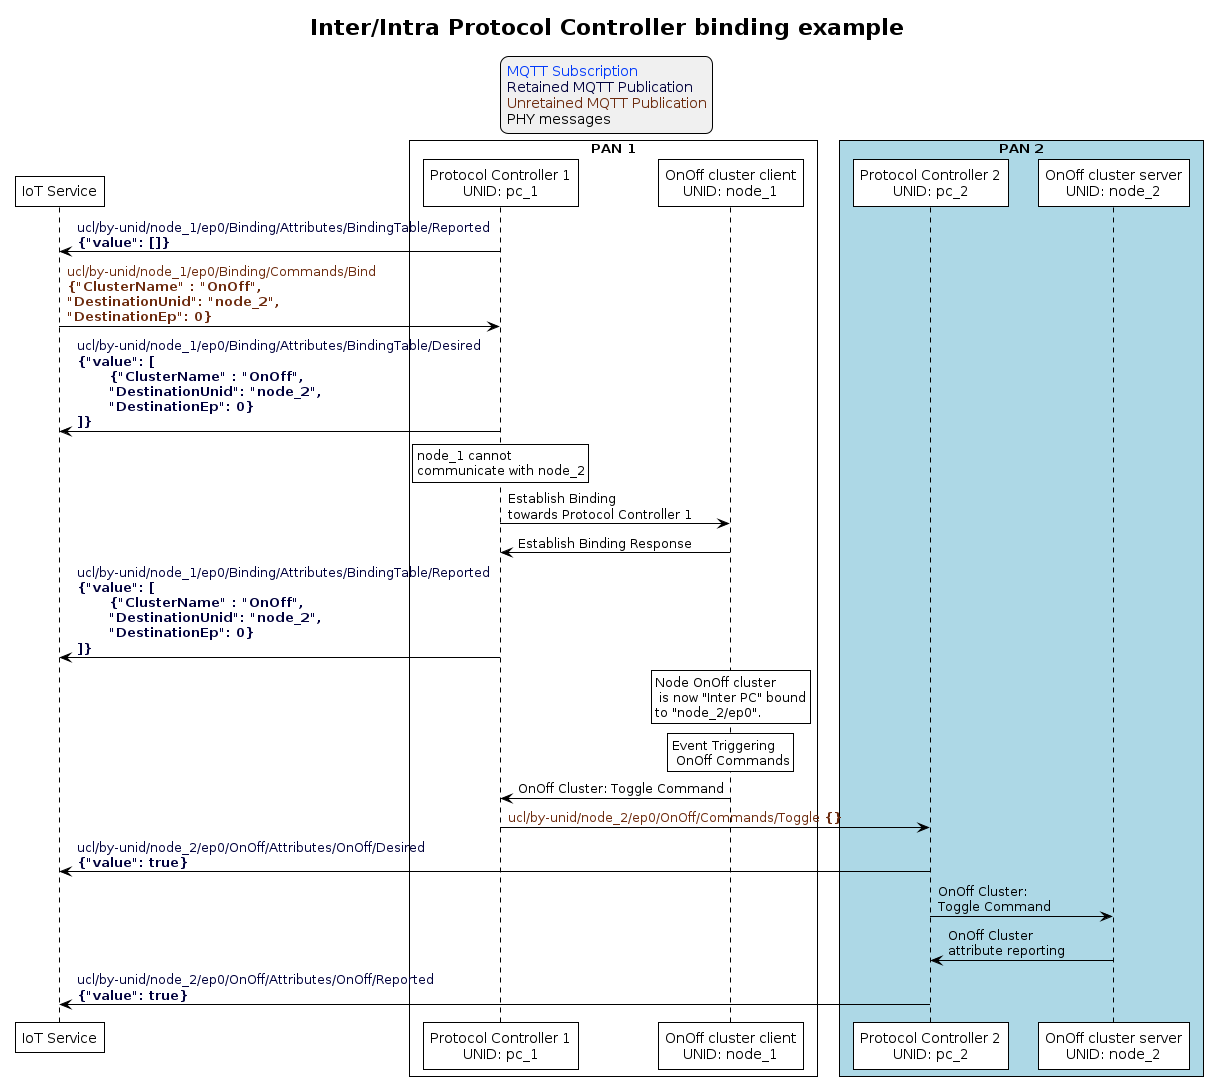

The diagram above was rendered by PlantUML. Its source (embedded in the PNG):
@startuml inline_umlgraph_28.png
' Allows simultaneous transmissions
!pragma teoz true

' Style for the diagram
!theme plain
skinparam LegendBackgroundColor #F0F0F0

title Inter/Intra Protocol Controller binding example

legend top
<font color=#0039FB>MQTT Subscription</font>
<font color=#00003C>Retained MQTT Publication</font>
<font color=#6C2A0D>Unretained MQTT Publication</font>
<font color=#000000>PHY messages</font>
endlegend


' List of participants
participant "IoT Service" as iot_service
box "PAN 1"
  participant "Protocol Controller 1\nUNID: pc_1" as protocol_controller_1
  participant "OnOff cluster client\nUNID: node_1" as client_node
end box

box "PAN 2" #LightBlue
  participant "Protocol Controller 2\nUNID: pc_2" as protocol_controller_2
  participant "OnOff cluster server\nUNID: node_2" as server_node
end box


protocol_controller_1 -> iot_service: <font color=#00003C>ucl/by-unid/node_1/ep0/Binding/Attributes/BindingTable/Reported \n<font color=#00003C><b>{"value": []}

iot_service -> protocol_controller_1: <font color=#6C2A0D>ucl/by-unid/node_1/ep0/Binding/Commands/Bind \n<font color=#6C2A0D><b>{"ClusterName" : "OnOff", \n<font color=#6C2A0D><b>"DestinationUnid": "node_2",\n<font color=#6C2A0D><b>"DestinationEp": 0}

protocol_controller_1 -> iot_service: <font color=#00003C>ucl/by-unid/node_1/ep0/Binding/Attributes/BindingTable/Desired \n<font color=#00003C><b>{"value": [\n\t<font color=#00003C><b>{"ClusterName" : "OnOff",  \n\t<font color=#00003C><b>"DestinationUnid": "node_2",\n\t<font color=#00003C><b>"DestinationEp": 0}\n<font color=#00003C><b>]}

rnote over protocol_controller_1: node_1 cannot \ncommunicate with node_2

protocol_controller_1 -> client_node: Establish Binding\ntowards Protocol Controller 1
client_node -> protocol_controller_1: Establish Binding Response

protocol_controller_1 -> iot_service: <font color=#00003C>ucl/by-unid/node_1/ep0/Binding/Attributes/BindingTable/Reported \n<font color=#00003C><b>{"value": [\n\t<font color=#00003C><b>{"ClusterName" : "OnOff",  \n\t<font color=#00003C><b>"DestinationUnid": "node_2",\n\t<font color=#00003C><b>"DestinationEp": 0}\n<font color=#00003C><b>]}

rnote over client_node: Node OnOff cluster\n is now "Inter PC" bound\nto "node_2/ep0".

rnote over client_node: Event Triggering\n OnOff Commands
client_node -> protocol_controller_1: OnOff Cluster: Toggle Command

protocol_controller_1 -> protocol_controller_2: <font color=#6C2A0D>ucl/by-unid/node_2/ep0/OnOff/Commands/Toggle <b>{}

protocol_controller_2 -> iot_service: <font color=#00003C>ucl/by-unid/node_2/ep0/OnOff/Attributes/OnOff/Desired\n<font color=#00003C><b>{"value": true}

protocol_controller_2 -> server_node: OnOff Cluster:\nToggle Command
server_node -> protocol_controller_2: OnOff Cluster\nattribute reporting

protocol_controller_2 -> iot_service: <font color=#00003C>ucl/by-unid/node_2/ep0/OnOff/Attributes/OnOff/Reported\n<font color=#00003C><b>{"value": true}
@enduml